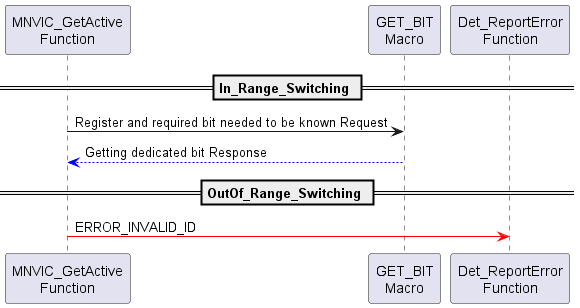

The diagram above was rendered by PlantUML. Its source (embedded in the PNG):
@startuml inline_umlgraph_80.png
== In_Range_Switching ==


"MNVIC_GetActive\nFunction" -> "GET_BIT\nMacro": Register and required bit needed to be known Request
"GET_BIT\nMacro" -[#0000FF]-> "MNVIC_GetActive\nFunction": Getting dedicated bit Response
== OutOf_Range_Switching ==

"MNVIC_GetActive\nFunction" -[#red]> "Det_ReportError\nFunction": ERROR_INVALID_ID
@enduml